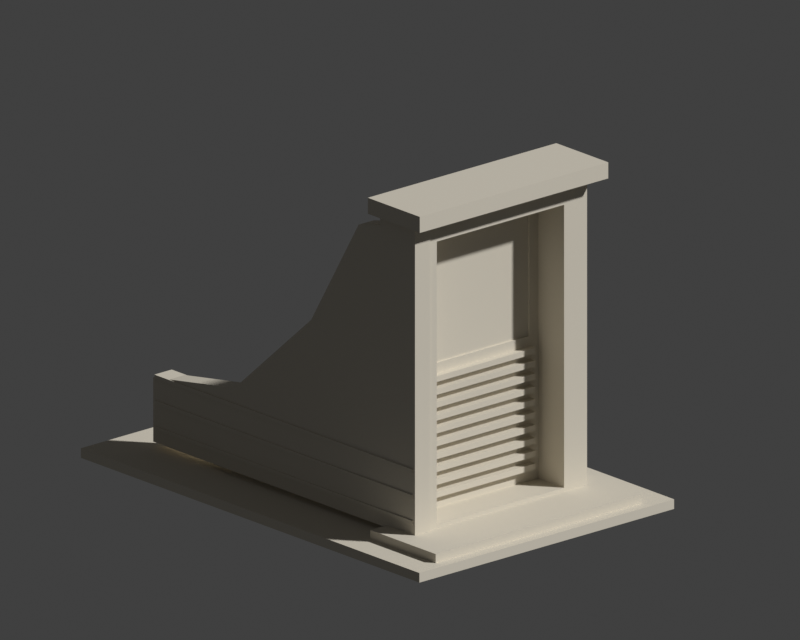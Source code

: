 # Source: scene.blend  (saved by Blender 4.3.34; exported with 4.5.12 LTS)
import bpy
from mathutils import Matrix  # noqa: F401  (used for matrix-valued properties, if any)

bpy.ops.wm.read_factory_settings(use_empty=True)
scene = bpy.context.scene
scene.name = 'Scene'

# ---- collections
col_collection = bpy.data.collections.new('Collection'); scene.collection.children.link(col_collection)

# ---- materials (node trees are filled in below, after node groups)
mat_warm_stone_preview_only = bpy.data.materials.new('Warm stone preview only')
mat_warm_stone_preview_only.diffuse_color = (0.69, 0.64, 0.54, 1.0)

# ---- material node trees

# ---- world
world_world = bpy.data.worlds.new('World'); scene.world = world_world
world_world.use_nodes = True; world_world.node_tree.nodes.clear()
_N = world_world.node_tree.nodes; _L = world_world.node_tree.links
n0 = _N.new('ShaderNodeOutputWorld'); n0.name = 'World Output'; n0.location = (300, 300)
n1 = _N.new('ShaderNodeBackground'); n1.name = 'Background'; n1.location = (10, 300)
n1.inputs[0].default_value = (0.05088, 0.05088, 0.05088, 1.0)
_L.new(n1.outputs[0], n0.inputs[0])
n0.is_active_output = True
world_world.color = (0.055, 0.065, 0.085)
world_world.sun_shadow_jitter_overblur = 0.0

# ---- cameras
cam_camera_001 = bpy.data.cameras.new('Camera.001')
cam_camera_001.type = 'ORTHO'
cam_camera_001.ortho_scale = 235.1
cam_camera_001.display_size = 1000.0

# ---- meshes
me_model = bpy.data.meshes.new('model')
me_model.from_pydata([(-50.0, -65.0, 3.0), (-40.5, -61.5, 3.0), (-40.5, -32.5, 3.0), (-50.0, -65.0, 0.0), (-50.0, 85.0, 3.0), (50.0, -65.0, 0.0), (40.5, -61.5, 3.0), (-50.0, 85.0, 0.0), (40.5, -32.5, 3.0), (50.0, 85.0, 3.0), (50.0, -65.0, 3.0), (50.0, 85.0, 0.0), (-40.5, -61.5, 5.8), (-40.5, -32.5, 5.8), (-34.0, -32.5, 5.8), (-34.0, -32.5, 5.541), (-34.0, -45.0, 5.8), (-34.0, -42.1, 5.8), (-34.0, -32.5, 5.0), (40.5, -61.5, 5.8), (-28.0, -45.0, 5.8), (34.0, -44.5, 5.8), (-28.0, -44.5, 5.8), (-28.0, -32.5, 5.0), (-28.0, -32.5, 5.5), (34.0, -32.5, 5.5), (40.5, -32.5, 5.8), (34.0, -32.5, 5.8), (-34.0, -30.31, 5.581), (-34.0, -32.42, 8.486), (-34.0, -32.83, 8.5), (-28.0, -29.5, 10.2), (-28.0, -29.5, 11.06), (-27.6, -29.5, 10.2), (-34.0, -44.0, 26.2), (-34.0, -29.5, 27.08), (-34.0, -29.5, 26.2), (-28.0, -29.5, 17.0), (-27.6, -29.5, 17.0), (-28.0, -29.5, 18.2), (-28.0, -29.5, 25.0), (-27.6, -29.5, 25.0), (-25.0, -44.5, 7.0), (-25.0, -44.5, 95.0), (-34.0, -44.0, 10.2), (-34.0, -44.5, 55.07), (-34.0, -44.47, 57.14), (-34.0, -44.0, 18.2), (-34.0, -44.45, 59.41), (25.0, -44.5, 7.0), (-28.0, -29.5, 5.5), (34.0, -29.5, 5.5), (-28.0, -29.5, 9.0), (-27.6, -29.5, 9.0), (34.0, -29.5, 102.0), (-27.6, -29.5, 18.2), (-27.6, -29.5, 26.2), (-28.0, -29.5, 26.2), (-34.0, -44.5, 55.08), (-34.0, -44.5, 64.1), (-34.0, -44.44, 59.77), (-28.0, -44.5, 101.9), (-34.0, -44.5, 101.9), (-34.0, -44.5, 102.0), (-34.0, -29.5, 98.28), (-34.0, -29.5, 102.0), (-28.0, -29.5, 98.28), (25.0, -44.5, 95.0), (34.0, -44.5, 102.0), (-25.0, -33.0, 7.0), (-22.0, -33.0, 11.0), (-22.0, -33.0, 12.8), (-22.0, -33.0, 15.0), (-22.0, -33.0, 16.8), (-22.0, -33.0, 19.0), (-22.0, -33.0, 20.8), (-22.0, -33.0, 23.0), (-22.0, -33.0, 24.8), (-22.0, -33.0, 27.0), (-22.0, -33.0, 28.8), (-22.0, -33.0, 31.0), (-22.0, -33.0, 32.8), (-22.0, -33.0, 35.0), (-22.0, -33.0, 36.8), (25.0, -33.0, 7.0), (22.0, -33.0, 11.0), (22.0, -33.0, 15.0), (22.0, -33.0, 19.0), (22.0, -33.0, 23.0), (22.0, -33.0, 27.0), (-22.0, -33.0, 39.0), (-22.0, -33.0, 40.8), (-22.0, -33.0, 43.0), (-22.0, -33.0, 44.8), (-22.0, -33.0, 47.0), (-25.0, -33.0, 95.0), (22.0, -33.0, 31.0), (22.0, -33.0, 35.0), (22.0, -33.0, 39.0), (22.0, -33.0, 43.0), (22.0, -33.0, 47.0), (-21.5, -33.0, 52.0), (-22.0, -33.0, 48.8), (21.5, -33.0, 52.0), (-21.5, -33.0, 90.0), (21.5, -33.0, 90.0), (22.0, -33.0, 12.8), (22.0, -33.0, 16.8), (22.0, -33.0, 20.8), (22.0, -33.0, 24.8), (22.0, -33.0, 28.8), (22.0, -33.0, 32.8), (22.0, -33.0, 36.8), (22.0, -33.0, 40.8), (22.0, -33.0, 44.8), (22.0, -33.0, 48.8), (25.0, -33.0, 95.0), (21.5, -32.4, 52.0), (-21.5, -32.4, 52.0), (-21.5, -32.4, 90.0), (21.5, -32.4, 90.0), (-22.0, -35.1, 11.0), (-22.0, -35.1, 12.8), (22.0, -35.1, 11.0), (22.0, -35.1, 12.8), (-22.0, -35.1, 15.0), (-22.0, -35.1, 16.8), (22.0, -35.1, 15.0), (22.0, -35.1, 16.8), (-22.0, -35.1, 19.0), (-22.0, -35.1, 20.8), (22.0, -35.1, 19.0), (22.0, -35.1, 20.8), (-22.0, -35.1, 23.0), (-22.0, -35.1, 24.8), (22.0, -35.1, 23.0), (22.0, -35.1, 24.8), (-22.0, -35.1, 27.0), (-22.0, -35.1, 28.8), (22.0, -35.1, 27.0), (22.0, -35.1, 28.8), (-22.0, -35.1, 31.0), (-22.0, -35.1, 32.8), (22.0, -35.1, 31.0), (22.0, -35.1, 32.8), (-22.0, -35.1, 35.0), (-22.0, -35.1, 36.8), (22.0, -35.1, 35.0), (22.0, -35.1, 36.8), (-22.0, -35.1, 39.0), (-22.0, -35.1, 40.8), (22.0, -35.1, 39.0), (22.0, -35.1, 40.8), (-22.0, -35.1, 43.0), (-22.0, -35.1, 44.8), (22.0, -35.1, 43.0), (22.0, -35.1, 44.8), (-22.0, -35.1, 47.0), (-22.0, -35.1, 48.8), (22.0, -35.1, 47.0), (22.0, -35.1, 48.8), (-37.0, -50.5, 102.0), (-37.0, -50.5, 107.0), (-37.0, -27.5, 107.0), (-37.0, -27.5, 102.0), (37.0, -50.5, 102.0), (37.0, -50.5, 107.0), (37.0, -27.5, 107.0), (37.0, -27.5, 102.0), (-34.0, -44.0, 9.0), (-34.0, -44.0, 17.0), (-34.0, -44.0, 25.0), (-34.0, -45.0, 102.0), (-34.0, 70.0, 10.2), (-34.0, 71.0, 5.0), (-28.0, 71.0, 5.0), (-28.0, 70.0, 9.0), (-28.0, 70.0, 10.2), (-34.0, 70.0, 18.2), (-28.0, 70.0, 17.0), (-28.0, 70.0, 25.0), (-34.0, 1.0, 61.0), (-34.0, 35.0, 31.0), (-28.0, 35.0, 31.0), (-28.0, 1.0, 61.0), (-34.0, -20.0, 96.0), (-28.0, -45.0, 102.0), (-28.0, -20.0, 96.0), (-34.0, 70.0, 9.0), (-34.0, 70.0, 17.0), (-34.0, 70.0, 25.0), (-28.0, 70.0, 18.2), (-34.0, 63.8, 26.2), (-28.0, 63.8, 26.2), (-34.0, 71.0, 25.0), (-34.0, 70.0, 25.17), (-28.0, 71.0, 25.0), (-28.0, 70.0, 25.17), (-34.4, -44.0, 9.0), (-34.4, -44.0, 10.2), (-34.4, 70.0, 10.2), (-34.4, 70.0, 9.0), (-27.6, 70.0, 9.0), (-27.6, 70.0, 10.2), (-34.4, -44.0, 17.0), (-34.4, -44.0, 18.2), (-34.4, 70.0, 18.2), (-34.4, 70.0, 17.0), (-27.6, 70.0, 17.0), (-27.6, 70.0, 18.2), (-34.4, -44.0, 25.0), (-34.4, -44.0, 26.2), (-34.4, 70.0, 26.2), (-34.4, 70.0, 25.0), (-27.6, 70.0, 25.0), (-27.6, 70.0, 26.2)], [], [(0, 1, 2), (3, 0, 4), (0, 2, 4), (3, 5, 0), (0, 6, 1), (3, 7, 5), (2, 8, 4), (3, 4, 7), (7, 4, 9), (0, 10, 6), (0, 5, 10), (6, 10, 9), (5, 11, 10), (6, 9, 8), (7, 11, 5), (4, 8, 9), (7, 9, 11), (10, 11, 9), (1, 12, 2), (12, 13, 2), (12, 14, 13), (2, 13, 15), (12, 16, 17), (12, 17, 14), (2, 15, 18), (13, 14, 15), (1, 19, 12), (12, 19, 16), (16, 19, 20), (20, 21, 22), (2, 18, 8), (18, 23, 8), (23, 24, 25), (1, 6, 19), (20, 19, 21), (23, 25, 8), (21, 26, 27), (25, 27, 8), (6, 26, 19), (21, 19, 26), (6, 8, 26), (27, 26, 8), (15, 14, 28), (14, 29, 28), (17, 30, 14), (14, 30, 29), (31, 32, 33), (34, 35, 36), (32, 37, 38), (39, 40, 41), (22, 42, 43), (44, 45, 46), (47, 46, 48), (22, 49, 42), (24, 50, 51), (50, 52, 51), (52, 53, 51), (53, 33, 51), (33, 32, 51), (32, 38, 54), (38, 55, 54), (39, 54, 55), (39, 41, 54), (41, 56, 54), (57, 54, 56), (45, 58, 46), (58, 59, 46), (46, 59, 48), (48, 59, 60), (22, 43, 61), (62, 63, 64), (64, 65, 66), (63, 65, 64), (57, 66, 54), (61, 43, 67), (62, 68, 63), (62, 61, 68), (65, 54, 66), (22, 21, 49), (24, 51, 25), (32, 54, 51), (25, 51, 27), (49, 21, 68), (21, 27, 54), (27, 51, 54), (61, 67, 68), (49, 68, 67), (21, 54, 68), (69, 70, 71), (69, 71, 72), (69, 72, 73), (69, 73, 74), (69, 74, 75), (69, 75, 76), (69, 76, 77), (69, 77, 78), (69, 78, 79), (69, 79, 80), (69, 80, 81), (69, 81, 82), (69, 82, 83), (42, 84, 69), (69, 85, 70), (71, 86, 72), (73, 87, 74), (75, 88, 76), (77, 89, 78), (42, 69, 43), (69, 83, 90), (69, 90, 91), (69, 91, 92), (69, 92, 93), (69, 93, 94), (69, 94, 95), (79, 96, 80), (81, 97, 82), (98, 90, 83), (91, 99, 92), (100, 94, 93), (101, 102, 103), (69, 95, 43), (95, 94, 102), (101, 95, 102), (101, 104, 95), (104, 105, 95), (43, 95, 67), (42, 49, 84), (69, 84, 85), (86, 71, 106), (87, 73, 107), (88, 75, 108), (89, 77, 109), (84, 106, 85), (84, 86, 106), (84, 107, 86), (84, 87, 107), (84, 108, 87), (84, 88, 108), (84, 109, 88), (84, 89, 109), (84, 110, 89), (84, 96, 110), (84, 111, 96), (84, 97, 111), (84, 112, 97), (96, 79, 110), (97, 81, 111), (98, 83, 112), (99, 91, 113), (114, 100, 93), (103, 102, 115), (84, 98, 112), (84, 113, 98), (84, 99, 113), (84, 114, 99), (84, 100, 114), (84, 116, 100), (49, 116, 84), (116, 115, 100), (103, 115, 116), (103, 116, 105), (95, 105, 116), (95, 116, 67), (49, 67, 116), (101, 117, 118), (101, 118, 104), (118, 119, 104), (118, 120, 119), (104, 119, 105), (101, 103, 117), (118, 117, 120), (103, 120, 117), (103, 105, 120), (119, 120, 105), (121, 122, 70), (122, 71, 70), (121, 123, 122), (121, 70, 85), (122, 124, 71), (122, 123, 124), (121, 85, 123), (124, 106, 71), (123, 85, 106), (123, 106, 124), (125, 126, 72), (126, 73, 72), (125, 127, 126), (125, 72, 86), (126, 128, 73), (126, 127, 128), (125, 86, 127), (128, 107, 73), (127, 86, 107), (127, 107, 128), (129, 130, 74), (130, 75, 74), (129, 131, 130), (129, 74, 87), (130, 132, 75), (129, 87, 131), (130, 131, 132), (132, 108, 75), (131, 87, 108), (131, 108, 132), (133, 134, 76), (134, 77, 76), (133, 76, 88), (133, 135, 134), (134, 136, 77), (133, 88, 135), (134, 135, 136), (136, 109, 77), (135, 109, 136), (135, 88, 109), (137, 138, 78), (138, 79, 78), (137, 139, 138), (137, 78, 89), (138, 140, 79), (138, 139, 140), (137, 89, 139), (140, 110, 79), (139, 110, 140), (139, 89, 110), (141, 142, 80), (142, 81, 80), (141, 143, 142), (141, 80, 96), (142, 144, 81), (142, 143, 144), (141, 96, 143), (144, 111, 81), (143, 96, 111), (143, 111, 144), (145, 146, 82), (146, 83, 82), (145, 147, 146), (145, 82, 97), (146, 148, 83), (146, 147, 148), (145, 97, 147), (148, 112, 83), (147, 97, 112), (147, 112, 148), (149, 150, 90), (150, 91, 90), (149, 151, 150), (149, 90, 98), (150, 152, 91), (149, 98, 151), (150, 151, 152), (152, 113, 91), (151, 98, 113), (151, 113, 152), (153, 154, 92), (154, 93, 92), (153, 92, 99), (153, 155, 154), (154, 156, 93), (153, 99, 155), (154, 155, 156), (156, 114, 93), (155, 114, 156), (155, 99, 114), (157, 158, 94), (158, 102, 94), (157, 159, 158), (157, 94, 100), (158, 160, 102), (158, 159, 160), (157, 100, 159), (160, 115, 102), (159, 100, 115), (159, 115, 160), (161, 162, 163), (161, 164, 63), (63, 164, 65), (161, 163, 164), (161, 63, 68), (161, 165, 162), (162, 166, 163), (65, 164, 54), (164, 163, 167), (161, 68, 165), (162, 165, 166), (163, 166, 167), (164, 168, 54), (164, 167, 168), (165, 168, 166), (165, 68, 168), (68, 54, 168), (166, 168, 167), (16, 169, 17), (17, 169, 30), (18, 15, 28), (169, 29, 30), (16, 58, 169), (169, 45, 44), (44, 46, 170), (170, 46, 47), (47, 48, 171), (171, 48, 34), (169, 58, 45), (16, 20, 172), (20, 22, 61), (34, 48, 60), (44, 170, 173), (169, 174, 29), (18, 28, 174), (28, 29, 174), (18, 175, 23), (23, 175, 24), (24, 175, 50), (50, 176, 52), (31, 177, 32), (47, 171, 178), (32, 179, 37), (39, 180, 40), (34, 181, 35), (36, 35, 182), (35, 181, 182), (57, 183, 184), (16, 172, 58), (34, 60, 185), (58, 172, 59), (60, 59, 185), (20, 186, 172), (20, 61, 186), (59, 172, 62), (59, 62, 64), (59, 64, 185), (62, 172, 186), (62, 186, 61), (34, 185, 181), (57, 184, 187), (57, 187, 66), (181, 185, 184), (184, 185, 187), (64, 66, 185), (66, 187, 185), (18, 174, 175), (169, 188, 174), (50, 175, 176), (32, 177, 179), (170, 189, 173), (171, 190, 178), (39, 191, 180), (36, 182, 192), (57, 193, 183), (181, 183, 182), (181, 184, 183), (182, 183, 193), (174, 188, 173), (174, 173, 189), (174, 194, 175), (175, 177, 176), (175, 179, 177), (174, 189, 178), (174, 178, 194), (178, 190, 194), (190, 195, 194), (195, 196, 194), (175, 194, 196), (175, 191, 179), (175, 196, 191), (195, 197, 196), (191, 196, 180), (180, 196, 197), (182, 193, 192), (198, 169, 44), (198, 44, 199), (198, 199, 200), (198, 201, 169), (199, 44, 173), (52, 202, 53), (53, 203, 33), (31, 33, 177), (198, 200, 201), (169, 201, 188), (199, 173, 200), (52, 176, 202), (53, 202, 203), (33, 203, 177), (201, 200, 188), (200, 173, 188), (176, 177, 202), (202, 177, 203), (204, 170, 47), (204, 47, 205), (204, 205, 206), (204, 207, 170), (205, 47, 178), (37, 208, 38), (39, 55, 191), (38, 209, 55), (204, 206, 207), (170, 207, 189), (205, 178, 206), (37, 179, 208), (38, 208, 209), (55, 209, 191), (207, 206, 189), (206, 178, 189), (179, 191, 208), (208, 191, 209), (210, 171, 34), (210, 34, 211), (211, 34, 36), (210, 211, 212), (210, 213, 171), (211, 36, 192), (57, 56, 193), (40, 214, 41), (41, 215, 56), (210, 212, 213), (211, 192, 212), (171, 213, 190), (56, 215, 193), (40, 180, 214), (41, 214, 215), (192, 193, 212), (213, 195, 190), (213, 212, 195), (212, 215, 195), (193, 215, 212), (195, 215, 197), (180, 197, 214), (214, 197, 215)])
me_model.materials.append(mat_warm_stone_preview_only)
me_model.update()

# ---- objects
ob_printable_ntue = bpy.data.objects.new('Printable_NTUE', me_model)
ob_preview_camera = bpy.data.objects.new('Preview_camera', cam_camera_001)

# ---- transforms, parenting, visibility, modifiers, constraints
ob_printable_ntue.location = (0.0, 0.0, 0.0)
ob_preview_camera.location = (-195.0, -220.0, 155.0)
ob_preview_camera.rotation_euler = (1.238, -4.459e-08, -0.7252)

# ---- collection membership
col_collection.objects.link(ob_printable_ntue)
col_collection.objects.link(ob_preview_camera)

# ---- scene / render settings (as saved in the file)
scene.camera = ob_preview_camera
scene.frame_start = 1; scene.frame_end = 250; scene.frame_set(1)
scene.render.engine = 'BLENDER_WORKBENCH'
scene.render.resolution_x = 1000
scene.render.resolution_y = 800
scene.view_settings.view_transform = 'Standard'
scene.unit_settings.scale_length = 0.001
bpy.context.view_layer.update()

# ---- added for rendering (the .blend has no usable light): sun
light_auto_sun = bpy.data.lights.new('AutoSun', 'SUN')
light_auto_sun.energy = 3.0
light_auto_sun.angle = 0.0523599
ob_auto_sun = bpy.data.objects.new('AutoSun', light_auto_sun)
scene.collection.objects.link(ob_auto_sun)
ob_auto_sun.rotation_euler = (0.872665, 0.174533, 0.523599)
bpy.context.view_layer.update()
